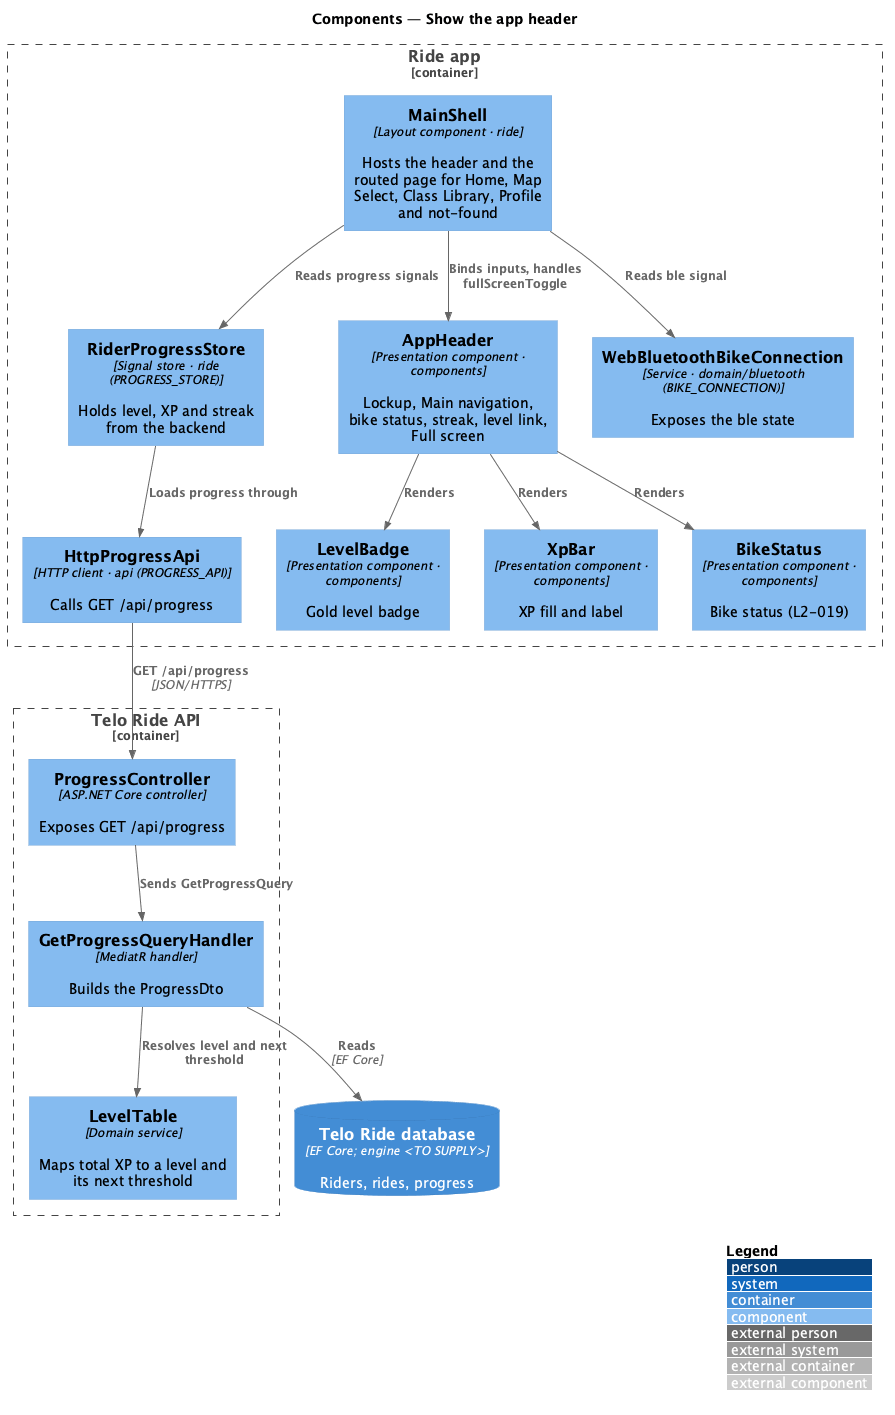

The diagram above was rendered by PlantUML. Its source (embedded in the PNG):
@startuml
!include <C4/C4_Component>
LAYOUT_WITH_LEGEND()
title Components — Show the app header

Container_Boundary(app, "Ride app") {
  Component(shell, "MainShell", "Layout component · ride", "Hosts the header and the routed page for Home, Map Select, Class Library, Profile and not-found")
  Component(store, "RiderProgressStore", "Signal store · ride (PROGRESS_STORE)", "Holds level, XP and streak from the backend")
  Component(apphdr, "AppHeader", "Presentation component · components", "Lockup, Main navigation, bike status, streak, level link, Full screen")
  Component(badge, "LevelBadge", "Presentation component · components", "Gold level badge")
  Component(xpbar, "XpBar", "Presentation component · components", "XP fill and label")
  Component(bikestatus, "BikeStatus", "Presentation component · components", "Bike status (L2-019)")
  Component(conn, "WebBluetoothBikeConnection", "Service · domain/bluetooth (BIKE_CONNECTION)", "Exposes the ble state")
  Component(client, "HttpProgressApi", "HTTP client · api (PROGRESS_API)", "Calls GET /api/progress")
}
Container_Boundary(api, "Telo Ride API") {
  Component(ctrl, "ProgressController", "ASP.NET Core controller", "Exposes GET /api/progress")
  Component(handler, "GetProgressQueryHandler", "MediatR handler", "Builds the ProgressDto")
  Component(levels, "LevelTable", "Domain service", "Maps total XP to a level and its next threshold")
}
ContainerDb(db, "Telo Ride database", "EF Core; engine <TO SUPPLY>", "Riders, rides, progress")

Rel(shell, store, "Reads progress signals")
Rel(shell, conn, "Reads ble signal")
Rel(shell, apphdr, "Binds inputs, handles fullScreenToggle")
Rel(apphdr, badge, "Renders")
Rel(apphdr, xpbar, "Renders")
Rel(apphdr, bikestatus, "Renders")
Rel(store, client, "Loads progress through")
Rel(client, ctrl, "GET /api/progress", "JSON/HTTPS")
Rel(ctrl, handler, "Sends GetProgressQuery")
Rel(handler, levels, "Resolves level and next threshold")
Rel(handler, db, "Reads", "EF Core")
@enduml